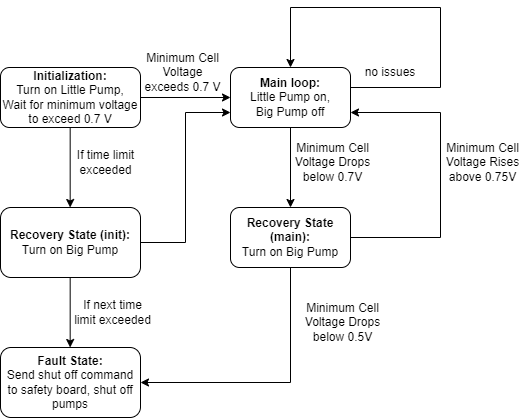

The diagram above was exported from draw.io. Its source (the exported page's mxGraphModel, read from the mxfile embedded in the PNG):
<mxGraphModel dx="782" dy="411" grid="1" gridSize="10" guides="1" tooltips="1" connect="1" arrows="1" fold="1" page="1" pageScale="1" pageWidth="850" pageHeight="1100" math="0" shadow="0">
  <root>
    <mxCell id="0" />
    <mxCell id="1" parent="0" />
    <mxCell id="PNtFtIUPEHHikOLO-5-P-3" value="" style="edgeStyle=orthogonalEdgeStyle;rounded=0;orthogonalLoop=1;jettySize=auto;html=1;" parent="1" edge="1">
      <mxGeometry relative="1" as="geometry">
        <mxPoint x="389.67" y="410" as="sourcePoint" />
        <mxPoint x="389.67" y="490" as="targetPoint" />
      </mxGeometry>
    </mxCell>
    <mxCell id="PNtFtIUPEHHikOLO-5-P-5" value="" style="edgeStyle=orthogonalEdgeStyle;rounded=0;orthogonalLoop=1;jettySize=auto;html=1;" parent="1" source="PNtFtIUPEHHikOLO-5-P-1" target="PNtFtIUPEHHikOLO-5-P-4" edge="1">
      <mxGeometry relative="1" as="geometry" />
    </mxCell>
    <mxCell id="PNtFtIUPEHHikOLO-5-P-1" value="&lt;b&gt;Initialization:&lt;br&gt;&lt;/b&gt;Turn on Little Pump, &lt;br&gt;Wait for minimum voltage to exceed 0.7 V" style="rounded=1;whiteSpace=wrap;html=1;" parent="1" vertex="1">
      <mxGeometry x="320" y="210" width="140" height="60" as="geometry" />
    </mxCell>
    <mxCell id="PNtFtIUPEHHikOLO-5-P-14" value="" style="edgeStyle=orthogonalEdgeStyle;rounded=0;orthogonalLoop=1;jettySize=auto;html=1;entryX=0;entryY=0.75;entryDx=0;entryDy=0;" parent="1" source="PNtFtIUPEHHikOLO-5-P-2" target="PNtFtIUPEHHikOLO-5-P-4" edge="1">
      <mxGeometry relative="1" as="geometry">
        <mxPoint x="610" y="385" as="targetPoint" />
      </mxGeometry>
    </mxCell>
    <mxCell id="PNtFtIUPEHHikOLO-5-P-2" value="&lt;b&gt;Recovery State (init):&lt;br&gt;&lt;/b&gt;Turn on Big Pump" style="whiteSpace=wrap;html=1;rounded=1;" parent="1" vertex="1">
      <mxGeometry x="320" y="350" width="140" height="70" as="geometry" />
    </mxCell>
    <mxCell id="PNtFtIUPEHHikOLO-5-P-17" value="" style="edgeStyle=orthogonalEdgeStyle;rounded=0;orthogonalLoop=1;jettySize=auto;html=1;entryX=0.5;entryY=0;entryDx=0;entryDy=0;" parent="1" source="PNtFtIUPEHHikOLO-5-P-4" target="PNtFtIUPEHHikOLO-5-P-4" edge="1">
      <mxGeometry relative="1" as="geometry">
        <mxPoint x="720" y="150" as="targetPoint" />
        <Array as="points">
          <mxPoint x="760" y="230" />
          <mxPoint x="760" y="150" />
          <mxPoint x="610" y="150" />
        </Array>
      </mxGeometry>
    </mxCell>
    <mxCell id="PNtFtIUPEHHikOLO-5-P-20" value="" style="edgeStyle=orthogonalEdgeStyle;rounded=0;orthogonalLoop=1;jettySize=auto;html=1;" parent="1" source="PNtFtIUPEHHikOLO-5-P-4" target="PNtFtIUPEHHikOLO-5-P-19" edge="1">
      <mxGeometry relative="1" as="geometry" />
    </mxCell>
    <mxCell id="PNtFtIUPEHHikOLO-5-P-4" value="&lt;b&gt;Main loop:&lt;br&gt;&lt;/b&gt;Little Pump on,&lt;br&gt;Big Pump off" style="whiteSpace=wrap;html=1;rounded=1;" parent="1" vertex="1">
      <mxGeometry x="550" y="210" width="120" height="60" as="geometry" />
    </mxCell>
    <mxCell id="PNtFtIUPEHHikOLO-5-P-6" value="If time limit exceeded" style="text;html=1;strokeColor=none;fillColor=none;align=center;verticalAlign=middle;whiteSpace=wrap;rounded=0;" parent="1" vertex="1">
      <mxGeometry x="383" y="290" width="85" height="30" as="geometry" />
    </mxCell>
    <mxCell id="PNtFtIUPEHHikOLO-5-P-7" value="Minimum Cell Voltage exceeds 0.7 V" style="text;html=1;strokeColor=none;fillColor=none;align=center;verticalAlign=middle;whiteSpace=wrap;rounded=0;" parent="1" vertex="1">
      <mxGeometry x="460" y="200" width="85" height="30" as="geometry" />
    </mxCell>
    <mxCell id="PNtFtIUPEHHikOLO-5-P-10" value="&lt;b&gt;Fault State:&lt;br&gt;&lt;/b&gt;Send shut off command to safety board, shut off pumps" style="whiteSpace=wrap;html=1;rounded=1;" parent="1" vertex="1">
      <mxGeometry x="320" y="490" width="140" height="70" as="geometry" />
    </mxCell>
    <mxCell id="PNtFtIUPEHHikOLO-5-P-11" value="If next time limit exceeded" style="text;html=1;strokeColor=none;fillColor=none;align=center;verticalAlign=middle;whiteSpace=wrap;rounded=0;" parent="1" vertex="1">
      <mxGeometry x="390" y="440" width="85" height="30" as="geometry" />
    </mxCell>
    <mxCell id="PNtFtIUPEHHikOLO-5-P-12" value="" style="edgeStyle=orthogonalEdgeStyle;rounded=0;orthogonalLoop=1;jettySize=auto;html=1;" parent="1" edge="1">
      <mxGeometry relative="1" as="geometry">
        <mxPoint x="389.6700000000001" y="270" as="sourcePoint" />
        <mxPoint x="389.6700000000001" y="350" as="targetPoint" />
      </mxGeometry>
    </mxCell>
    <mxCell id="PNtFtIUPEHHikOLO-5-P-18" value="no issues" style="text;html=1;strokeColor=none;fillColor=none;align=center;verticalAlign=middle;whiteSpace=wrap;rounded=0;" parent="1" vertex="1">
      <mxGeometry x="680" y="200" width="60" height="30" as="geometry" />
    </mxCell>
    <mxCell id="PNtFtIUPEHHikOLO-5-P-23" value="" style="edgeStyle=orthogonalEdgeStyle;rounded=0;orthogonalLoop=1;jettySize=auto;html=1;entryX=1;entryY=0.5;entryDx=0;entryDy=0;" parent="1" source="PNtFtIUPEHHikOLO-5-P-19" target="PNtFtIUPEHHikOLO-5-P-10" edge="1">
      <mxGeometry relative="1" as="geometry">
        <mxPoint x="500" y="530" as="targetPoint" />
        <Array as="points">
          <mxPoint x="610" y="525" />
        </Array>
      </mxGeometry>
    </mxCell>
    <mxCell id="PNtFtIUPEHHikOLO-5-P-26" value="" style="edgeStyle=orthogonalEdgeStyle;rounded=0;orthogonalLoop=1;jettySize=auto;html=1;entryX=1;entryY=0.75;entryDx=0;entryDy=0;" parent="1" source="PNtFtIUPEHHikOLO-5-P-19" target="PNtFtIUPEHHikOLO-5-P-4" edge="1">
      <mxGeometry relative="1" as="geometry">
        <mxPoint x="680" y="260" as="targetPoint" />
        <Array as="points">
          <mxPoint x="760" y="380" />
          <mxPoint x="760" y="255" />
        </Array>
      </mxGeometry>
    </mxCell>
    <mxCell id="PNtFtIUPEHHikOLO-5-P-19" value="&lt;b&gt;Recovery State (main):&lt;br&gt;&lt;/b&gt;&lt;span&gt;Turn on Big Pump&lt;/span&gt;" style="whiteSpace=wrap;html=1;rounded=1;" parent="1" vertex="1">
      <mxGeometry x="550" y="350" width="120" height="60" as="geometry" />
    </mxCell>
    <mxCell id="PNtFtIUPEHHikOLO-5-P-21" value="Minimum Cell Voltage Drops below 0.5V" style="text;html=1;strokeColor=none;fillColor=none;align=center;verticalAlign=middle;whiteSpace=wrap;rounded=0;" parent="1" vertex="1">
      <mxGeometry x="620" y="450" width="85" height="30" as="geometry" />
    </mxCell>
    <mxCell id="PNtFtIUPEHHikOLO-5-P-24" value="Minimum Cell Voltage Drops below 0.7V" style="text;html=1;strokeColor=none;fillColor=none;align=center;verticalAlign=middle;whiteSpace=wrap;rounded=0;" parent="1" vertex="1">
      <mxGeometry x="610" y="290" width="85" height="30" as="geometry" />
    </mxCell>
    <mxCell id="PNtFtIUPEHHikOLO-5-P-27" value="Minimum Cell Voltage Rises above 0.75V" style="text;html=1;strokeColor=none;fillColor=none;align=center;verticalAlign=middle;whiteSpace=wrap;rounded=0;" parent="1" vertex="1">
      <mxGeometry x="760" y="290" width="85" height="30" as="geometry" />
    </mxCell>
  </root>
</mxGraphModel>